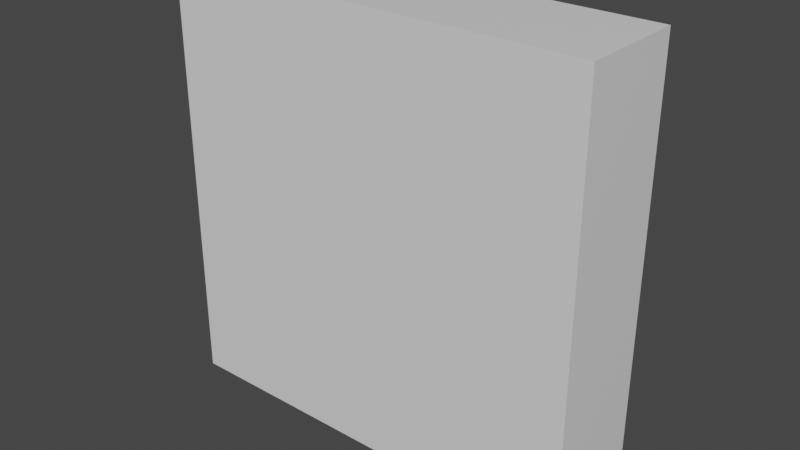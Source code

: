 # Source: SimpleSquareButton.blend  (saved by Blender 2.82.7; exported with 4.5.12 LTS)
import bpy
from mathutils import Matrix  # noqa: F401  (used for matrix-valued properties, if any)

bpy.ops.wm.read_factory_settings(use_empty=True)
scene = bpy.context.scene
scene.name = 'Scene'

# ---- collections
col_collection = bpy.data.collections.new('Collection'); scene.collection.children.link(col_collection)

# ---- materials (node trees are filled in below, after node groups)
mat_material = bpy.data.materials.new('Material')
mat_material.alpha_threshold = 0.0
mat_material.use_transparent_shadow = False
mat_material.line_color = (0.0, 0.0, 0.0, 1.0)

# ---- material node trees
mat_material.use_nodes = True; mat_material.node_tree.nodes.clear()
_N = mat_material.node_tree.nodes; _L = mat_material.node_tree.links
n0 = _N.new('ShaderNodeOutputMaterial'); n0.name = 'Material Output'; n0.location = (300, 300)
n1 = _N.new('ShaderNodeBsdfPrincipled'); n1.name = 'Principled BSDF'; n1.location = (10, 300)
n1.distribution = 'GGX'
n1.subsurface_method = 'BURLEY'
n1.inputs[2].default_value = 0.4
n1.inputs[3].default_value = 1.45
n1.inputs[27].default_value = (0.0, 0.0, 0.0, 1.0)
n1.inputs[28].default_value = 1.0
_L.new(n1.outputs[0], n0.inputs[0])
n0.is_active_output = True

# ---- world
world_world = bpy.data.worlds.new('World'); scene.world = world_world
world_world.use_nodes = True; world_world.node_tree.nodes.clear()
_N = world_world.node_tree.nodes; _L = world_world.node_tree.links
n0 = _N.new('ShaderNodeOutputWorld'); n0.name = 'World Output'; n0.location = (300, 300)
n1 = _N.new('ShaderNodeBackground'); n1.name = 'Background'; n1.location = (10, 300)
n1.inputs[0].default_value = (0.05088, 0.05088, 0.05088, 1.0)
_L.new(n1.outputs[0], n0.inputs[0])
n0.is_active_output = True
world_world.color = (0.05088, 0.05088, 0.05088)
world_world.use_sun_shadow = False
world_world.sun_shadow_jitter_overblur = 0.0

# ---- meshes
me_cube = bpy.data.meshes.new('Cube')
me_cube.from_pydata([(1.0, 0.25, 1.0), (1.0, 0.25, -1.0), (1.0, -0.25, 1.0), (1.0, -0.25, -1.0), (-1.0, 0.25, 1.0), (-1.0, 0.25, -1.0), (-1.0, -0.25, 1.0), (-1.0, -0.25, -1.0)], [], [(0, 4, 6, 2), (3, 2, 6, 7), (7, 6, 4, 5), (5, 1, 3, 7), (1, 0, 2, 3), (5, 4, 0, 1)])
_uv = me_cube.uv_layers.new(name='UVMap')
_uv.uv.foreach_set('vector', [0.007816, 0.9921, 0.007854, 1.0, 9.514e-05, 0.9999, 0.0001922, 0.992, 9.998e-05, 0.9999, 0.0001001, 9.998e-05, 0.9999, 0.0001001, 0.9999, 0.9999, 0.01022, 0.9904, 0.01022, 0.9904, 0.01022, 0.9904, 0.01022, 0.9904, 0.01018, 0.981, 0.01018, 0.981, 0.01018, 0.981, 0.01018, 0.981, 0.007327, 0.9922, 0.005983, 0.9948, 0.003663, 0.9948, 0.002705, 0.9922, 0.9999, 0.0001001, 0.9999, 0.9999, 9.998e-05, 0.9999, 0.0001001, 9.998e-05])
me_cube.materials.append(mat_material)
me_cube.use_remesh_preserve_volume = False
me_cube.use_remesh_preserve_attributes = False
me_cube.use_mirror_vertex_groups = False
me_cube.update()

# ---- objects
ob_button = bpy.data.objects.new('Button', me_cube)

# ---- transforms, parenting, visibility, modifiers, constraints
ob_button.location = (0.0, 0.0, 0.0)
ob_button.lock_rotations_4d = False
ob_button.empty_display_type = 'ARROWS'
ob_button.lineart.crease_threshold = 0.0

# ---- collection membership
col_collection.objects.link(ob_button)

# ---- scene / render settings (as saved in the file)
scene.frame_start = 1; scene.frame_end = 250; scene.frame_set(1)
scene.render.engine = 'BLENDER_EEVEE_NEXT'
scene.cycles.use_denoising = False
scene.cycles.samples = 128
scene.cycles.sampling_pattern = 'TABULATED_SOBOL'
scene.cycles.use_adaptive_sampling = False
scene.cycles.use_light_tree = False
scene.view_settings.view_transform = 'Filmic'
bpy.context.view_layer.update()

# ---- added for rendering (the .blend has no active camera and no usable light): camera, sun
cam_auto = bpy.data.cameras.new('AutoCamera')
cam_auto.lens = 50.0
cam_auto.sensor_width = 36.0
cam_auto.clip_end = 1000.0
ob_auto_camera = bpy.data.objects.new('AutoCamera', cam_auto)
scene.collection.objects.link(ob_auto_camera)
ob_auto_camera.location = (2.65751, -3.18901, 2.126)
ob_auto_camera.rotation_euler = (1.09748, -7.21219e-08, 0.694738)
scene.camera = ob_auto_camera
light_auto_sun = bpy.data.lights.new('AutoSun', 'SUN')
light_auto_sun.energy = 3.0
light_auto_sun.angle = 0.0523599
ob_auto_sun = bpy.data.objects.new('AutoSun', light_auto_sun)
scene.collection.objects.link(ob_auto_sun)
ob_auto_sun.rotation_euler = (0.872665, 0.174533, 0.523599)
bpy.context.view_layer.update()
